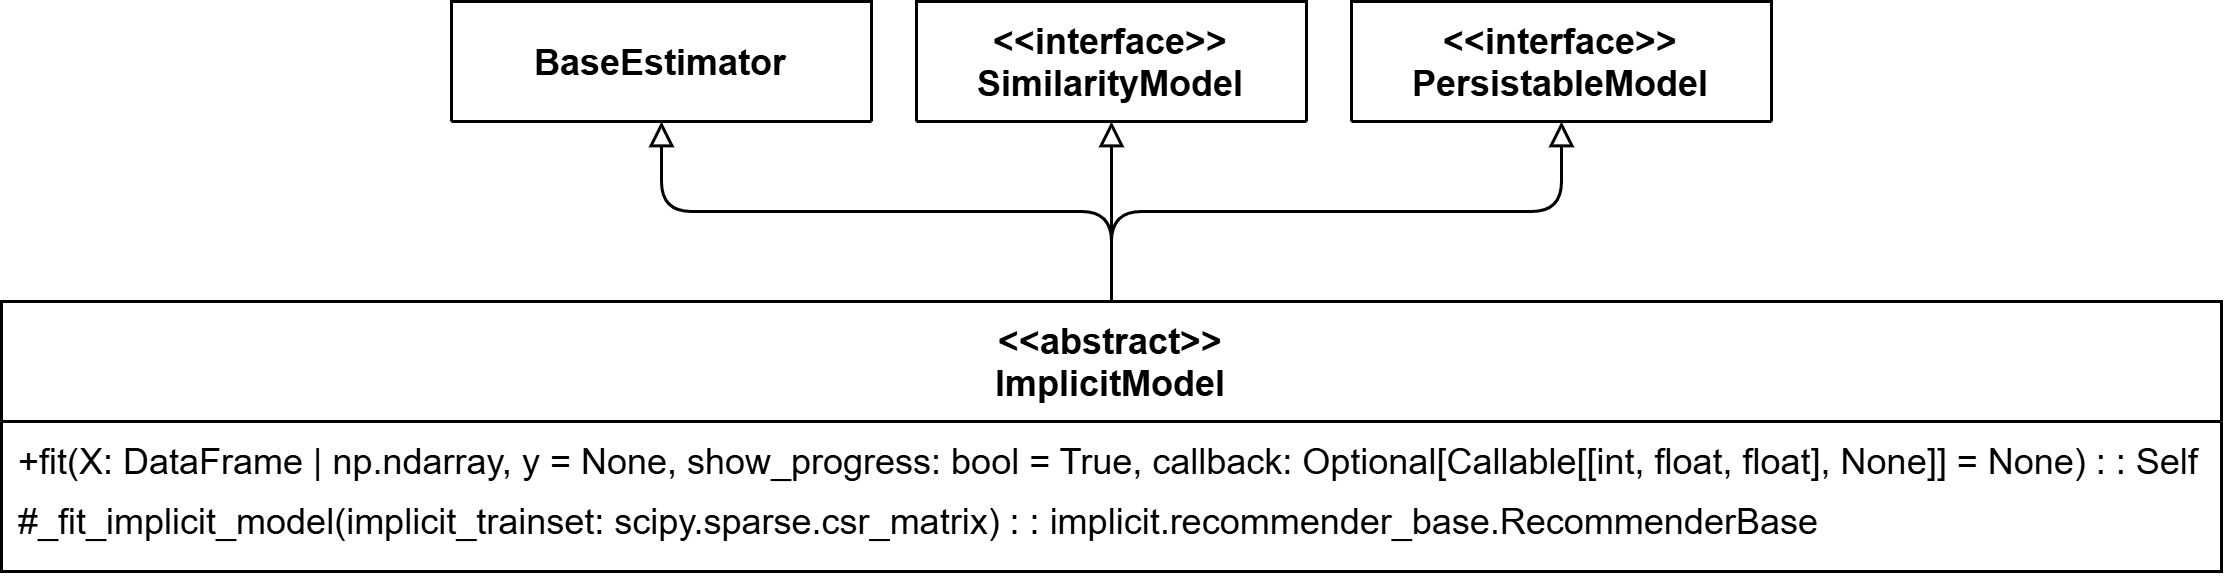

The diagram above was exported from draw.io. Its source (the exported page's mxGraphModel, read from the mxfile embedded in the PNG):
<mxGraphModel dx="2022" dy="1217" grid="1" gridSize="10" guides="1" tooltips="1" connect="1" arrows="1" fold="1" page="1" pageScale="1" pageWidth="827" pageHeight="1169" math="0" shadow="0">
  <root>
    <mxCell id="0" />
    <mxCell id="1" parent="0" />
    <mxCell id="2" value="&lt;&lt;interface&gt;&gt;&#10;SimilarityModel" style="swimlane;fontStyle=1;align=center;verticalAlign=top;childLayout=stackLayout;horizontal=1;startSize=43;horizontalStack=0;resizeParent=1;resizeParentMax=0;resizeLast=0;collapsible=0;marginBottom=0;" vertex="1" parent="1">
      <mxGeometry x="5445" y="1240" width="130" height="40" as="geometry" />
    </mxCell>
    <mxCell id="3" value="&lt;&lt;interface&gt;&gt;&#10;PersistableModel" style="swimlane;fontStyle=1;align=center;verticalAlign=top;childLayout=stackLayout;horizontal=1;startSize=40;horizontalStack=0;resizeParent=1;resizeParentMax=0;resizeLast=0;collapsible=0;marginBottom=0;" vertex="1" parent="1">
      <mxGeometry x="5590" y="1240" width="140" height="40" as="geometry" />
    </mxCell>
    <mxCell id="4" style="edgeStyle=orthogonalEdgeStyle;rounded=1;orthogonalLoop=1;jettySize=auto;html=1;entryX=0.5;entryY=1;entryDx=0;entryDy=0;endArrow=block;endFill=0;curved=0;" edge="1" source="7" target="3" parent="1">
      <mxGeometry relative="1" as="geometry" />
    </mxCell>
    <mxCell id="5" style="edgeStyle=orthogonalEdgeStyle;rounded=1;orthogonalLoop=1;jettySize=auto;html=1;entryX=0.5;entryY=1;entryDx=0;entryDy=0;endArrow=block;endFill=0;curved=0;exitX=0.5;exitY=0;exitDx=0;exitDy=0;" edge="1" source="7" target="2" parent="1">
      <mxGeometry relative="1" as="geometry" />
    </mxCell>
    <mxCell id="6" style="edgeStyle=orthogonalEdgeStyle;rounded=1;orthogonalLoop=1;jettySize=auto;html=1;entryX=0.5;entryY=1;entryDx=0;entryDy=0;endArrow=block;endFill=0;curved=0;" edge="1" source="7" target="10" parent="1">
      <mxGeometry relative="1" as="geometry" />
    </mxCell>
    <mxCell id="7" value="&lt;&lt;abstract&gt;&gt;&#10;ImplicitModel" style="swimlane;fontStyle=1;align=center;verticalAlign=top;childLayout=stackLayout;horizontal=1;startSize=40;horizontalStack=0;resizeParent=1;resizeParentMax=0;resizeLast=0;collapsible=0;marginBottom=0;" vertex="1" parent="1">
      <mxGeometry x="5140" y="1340" width="740" height="90" as="geometry" />
    </mxCell>
    <mxCell id="8" value="+fit(X: DataFrame | np.ndarray, y = None, show_progress: bool = True, callback: Optional[Callable[[int, float, float], None]] = None) : : Self&#10;" style="text;strokeColor=none;fillColor=none;align=left;verticalAlign=top;spacingLeft=4;spacingRight=4;overflow=hidden;rotatable=0;points=[[0,0.5],[1,0.5]];portConstraint=eastwest;" vertex="1" parent="7">
      <mxGeometry y="40" width="740" height="20" as="geometry" />
    </mxCell>
    <mxCell id="9" value="#_fit_implicit_model(implicit_trainset: scipy.sparse.csr_matrix) : : implicit.recommender_base.RecommenderBase" style="text;strokeColor=none;fillColor=none;align=left;verticalAlign=top;spacingLeft=4;spacingRight=4;overflow=hidden;rotatable=0;points=[[0,0.5],[1,0.5]];portConstraint=eastwest;fontStyle=0;fontFamily=Helvetica;" vertex="1" parent="7">
      <mxGeometry y="60" width="740" height="30" as="geometry" />
    </mxCell>
    <mxCell id="10" value="BaseEstimator" style="swimlane;fontStyle=1;align=center;verticalAlign=middle;childLayout=stackLayout;horizontal=1;startSize=43;horizontalStack=0;resizeParent=1;resizeParentMax=0;resizeLast=0;collapsible=0;marginBottom=0;" vertex="1" parent="1">
      <mxGeometry x="5290" y="1240" width="140" height="40" as="geometry" />
    </mxCell>
  </root>
</mxGraphModel>